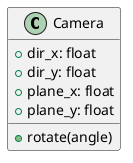

The diagram above was rendered by PlantUML. Its source (embedded in the PNG):
@startuml
class Camera {
    +dir_x: float
    +dir_y: float
    +plane_x: float
    +plane_y: float
    +rotate(angle)
}
@enduml